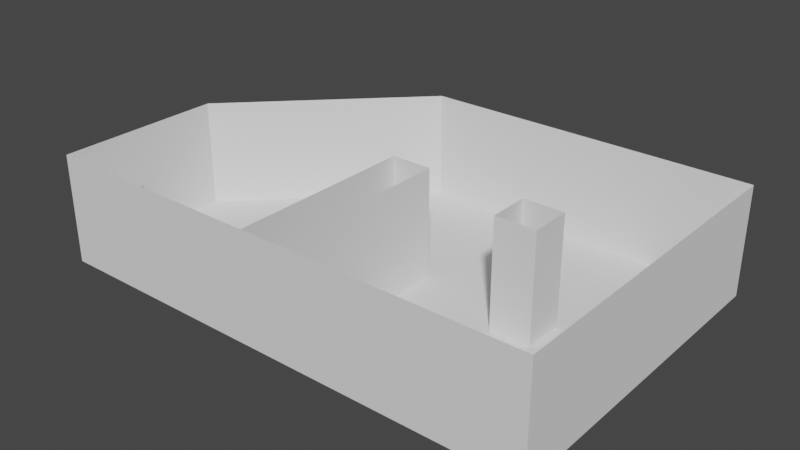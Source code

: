 # Source: room.blend  (saved by Blender 3.1.7; exported with 4.5.12 LTS)
import bpy
from mathutils import Matrix  # noqa: F401  (used for matrix-valued properties, if any)

bpy.ops.wm.read_factory_settings(use_empty=True)
scene = bpy.context.scene
scene.name = 'Scene'

# ---- collections
col_collection = bpy.data.collections.new('Collection'); scene.collection.children.link(col_collection)

# ---- world
world_world = bpy.data.worlds.new('World'); scene.world = world_world
world_world.use_nodes = True; world_world.node_tree.nodes.clear()
_N = world_world.node_tree.nodes; _L = world_world.node_tree.links
n0 = _N.new('ShaderNodeOutputWorld'); n0.name = 'World Output'; n0.location = (300, 300)
n1 = _N.new('ShaderNodeBackground'); n1.name = 'Background'; n1.location = (10, 300)
n1.inputs[0].default_value = (0.05088, 0.05088, 0.05088, 1.0)
_L.new(n1.outputs[0], n0.inputs[0])
n0.is_active_output = True
world_world.color = (0.05088, 0.05088, 0.05088)
world_world.use_sun_shadow = False
world_world.sun_shadow_jitter_overblur = 0.0

# ---- meshes
me_plane = bpy.data.meshes.new('Plane')
me_plane.from_pydata([(-7.476, 3.268e-07, 7.476), (7.476, 3.268e-07, 7.476), (0.0, -3.268e-07, -7.476), (7.476, -3.268e-07, -7.476), (-7.476, 0.0, 0.0), (7.476, 0.0, 0.0), (14.95, 3.268e-07, 7.476), (14.95, 0.0, 0.0), (14.95, -3.268e-07, -7.476), (-7.476, 4.867, 7.476), (7.476, 4.867, 7.476), (0.0, 4.867, -7.476), (7.476, 4.867, -7.476), (-7.476, 4.867, -2.128e-07), (14.95, 4.867, 7.476), (14.95, 4.867, -2.128e-07), (14.95, 4.867, -7.476), (8.883, 4.008e-08, 0.917), (8.883, 4.867, 0.917), (8.883, -4.008e-08, -0.917), (8.883, 4.867, -0.917), (10.72, 4.008e-08, 0.917), (10.72, 4.867, 0.917), (10.72, -4.008e-08, -0.917), (10.72, 4.867, -0.917), (2.695, 3.268e-07, 7.476), (2.695, 4.867, 7.476), (2.695, -3.767e-08, -0.8617), (2.695, 4.867, -0.8617), (4.529, 3.268e-07, 7.476), (4.529, 4.867, 7.476), (4.529, -3.767e-08, -0.8617), (4.529, 4.867, -0.8617), (-5.382, 1.724, 6.299), (-5.274, 2.006, 6.217), (-5.15, 1.448, 6.6), (-4.879, 1.535, 6.73), (-5.239, 1.001, 6.486), (-5.03, 0.7739, 6.534), (-5.525, 1.003, 6.114), (-5.518, 0.7739, 5.899), (-5.613, 1.448, 5.998), (-5.668, 1.535, 5.703), (-5.305, 1.497, 6.399), (-5.144, 1.619, 6.386), (-5.458, 1.497, 6.2), (-5.404, 1.619, 6.047), (-5.258, 1.259, 6.46), (-5.063, 1.212, 6.49), (-5.505, 1.259, 6.139), (-5.485, 1.212, 5.942), (-5.384, 1.112, 6.296), (-5.276, 0.9613, 6.213), (-5.166, 1.724, 6.133), (-4.934, 1.448, 6.434), (-5.023, 1.001, 6.319), (-5.309, 1.003, 5.947), (-5.397, 1.448, 5.832), (-5.089, 1.497, 6.233), (-5.242, 1.497, 6.034), (-5.042, 1.259, 6.294), (-5.289, 1.259, 5.973), (-5.168, 1.112, 6.13), (-6.422, 2.857, 5.11), (-6.314, 3.139, 5.028), (-6.19, 2.581, 5.411), (-5.919, 2.669, 5.541), (-6.279, 2.134, 5.296), (-6.07, 1.907, 5.345), (-6.565, 2.136, 4.924), (-6.558, 1.907, 4.71), (-6.653, 2.581, 4.809), (-6.708, 2.669, 4.514), (-6.346, 2.63, 5.21), (-6.184, 2.752, 5.197), (-6.498, 2.63, 5.011), (-6.444, 2.752, 4.858), (-6.298, 2.392, 5.271), (-6.103, 2.346, 5.301), (-6.545, 2.392, 4.95), (-6.525, 2.346, 4.753), (-6.424, 2.245, 5.107), (-6.316, 2.095, 5.024), (-6.206, 2.857, 4.944), (-5.974, 2.581, 5.245), (-6.063, 2.134, 5.13), (-6.349, 2.136, 4.758), (-6.437, 2.581, 4.643), (-6.13, 2.63, 5.043), (-6.282, 2.63, 4.845), (-6.082, 2.392, 5.105), (-6.329, 2.392, 4.784), (-6.208, 2.245, 4.941), (-3.203, 2.889, 5.39), (-3.149, 3.04, 5.294), (-3.018, 2.721, 5.52), (-2.833, 2.754, 5.515), (-3.123, 2.459, 5.521), (-3.013, 2.308, 5.516), (-3.373, 2.467, 5.391), (-3.439, 2.32, 5.294), (-3.422, 2.732, 5.31), (-3.523, 2.772, 5.157), (-3.151, 2.753, 5.445), (-3.059, 2.809, 5.388), (-3.284, 2.757, 5.376), (-3.287, 2.815, 5.269), (-3.124, 2.612, 5.488), (-3.014, 2.568, 5.461), (-3.34, 2.618, 5.376), (-3.382, 2.577, 5.27), (-3.244, 2.528, 5.445), (-3.216, 2.424, 5.387), (-3.13, 2.859, 5.248), (-2.945, 2.691, 5.377), (-3.05, 2.43, 5.378), (-3.299, 2.437, 5.248), (-3.349, 2.702, 5.167), (-3.077, 2.724, 5.303), (-3.211, 2.727, 5.233), (-3.051, 2.582, 5.346), (-3.267, 2.588, 5.233), (-3.17, 2.498, 5.302)], [], [(4, 5, 3, 2), (0, 1, 5, 4), (5, 1, 6, 7), (5, 7, 8, 3), (8, 7, 15, 16), (6, 1, 10, 14), (2, 3, 12, 11), (3, 8, 16, 12), (0, 4, 13, 9), (7, 6, 14, 15), (4, 2, 11, 13), (1, 0, 9, 10), (17, 18, 20, 19), (19, 20, 24, 23), (23, 24, 22, 21), (21, 22, 18, 17), (25, 26, 28, 27), (27, 28, 32, 31), (31, 32, 30, 29), (35, 43, 33, 45, 41, 49, 39, 51, 37, 47), (53, 58, 54, 60, 55, 62, 56, 61, 57, 59), (44, 34, 33, 43), (48, 36, 35, 47), (52, 38, 37, 51), (50, 40, 39, 49), (46, 42, 41, 45), (36, 44, 43, 35), (34, 46, 45, 33), (38, 48, 47, 37), (42, 50, 49, 41), (40, 52, 51, 39), (44, 36, 54, 58), (48, 38, 55, 60), (52, 40, 56, 62), (50, 42, 57, 61), (46, 34, 53, 59), (34, 44, 58, 53), (42, 46, 59, 57), (36, 48, 60, 54), (40, 50, 61, 56), (38, 52, 62, 55), (65, 73, 63, 75, 71, 79, 69, 81, 67, 77), (83, 88, 84, 90, 85, 92, 86, 91, 87, 89), (74, 64, 63, 73), (78, 66, 65, 77), (82, 68, 67, 81), (80, 70, 69, 79), (76, 72, 71, 75), (66, 74, 73, 65), (64, 76, 75, 63), (68, 78, 77, 67), (72, 80, 79, 71), (70, 82, 81, 69), (74, 66, 84, 88), (78, 68, 85, 90), (82, 70, 86, 92), (80, 72, 87, 91), (76, 64, 83, 89), (64, 74, 88, 83), (72, 76, 89, 87), (66, 78, 90, 84), (70, 80, 91, 86), (68, 82, 92, 85), (95, 103, 93, 105, 101, 109, 99, 111, 97, 107), (113, 118, 114, 120, 115, 122, 116, 121, 117, 119), (104, 94, 93, 103), (108, 96, 95, 107), (112, 98, 97, 111), (110, 100, 99, 109), (106, 102, 101, 105), (96, 104, 103, 95), (94, 106, 105, 93), (98, 108, 107, 97), (102, 110, 109, 101), (100, 112, 111, 99), (104, 96, 114, 118), (108, 98, 115, 120), (112, 100, 116, 122), (110, 102, 117, 121), (106, 94, 113, 119), (94, 104, 118, 113), (102, 106, 119, 117), (96, 108, 120, 114), (100, 110, 121, 116), (98, 112, 122, 115)])
me_plane.polygons.foreach_set('use_smooth', [0, 0, 0, 0, 0, 0, 0, 0, 0, 0, 0, 0, 0, 0, 0, 0, 0, 0, 0, 1, 1, 1, 1, 1, 1, 1, 1, 1, 1, 1, 1, 1, 1, 1, 1, 1, 1, 1, 1, 1, 1, 1, 1, 1, 1, 1, 1, 1, 1, 1, 1, 1, 1, 1, 1, 1, 1, 1, 1, 1, 1, 1, 1, 1, 1, 1, 1, 1, 1, 1, 1, 1, 1, 1, 1, 1, 1, 1, 1, 1, 1, 1, 1, 1, 1])
_uv = me_plane.uv_layers.new(name='UVMap')
_uv.uv.foreach_set('vector', [0.2428, 0.7283, 0.2428, 0.2428, 0.4856, 0.2428, 0.4856, 0.4856, 0.0, 0.7283, 0.0, 0.2428, 0.2428, 0.2428, 0.2428, 0.7283, 0.2428, 0.2428, 0.0, 0.2428, 0.0, 0.0, 0.2428, 0.0, 0.2428, 0.2428, 0.2428, 0.0, 0.4856, 0.0, 0.4856, 0.2428, 0.7854, 0.4859, 0.7854, 0.2436, 0.9422, 0.2424, 0.9422, 0.4848, 0.6123, 0.02979, 0.6123, 0.2602, 0.4856, 0.2304, 0.4856, 0.0, 0.7854, 0.9595, 0.7854, 0.7227, 0.9297, 0.737, 0.9297, 0.9738, 0.7854, 0.7227, 0.7854, 0.4859, 0.9297, 0.5002, 0.9297, 0.737, 0.7854, 0.009575, 0.7684, 0.2513, 0.6123, 0.2417, 0.6293, 0.0, 0.7854, 0.2436, 0.7854, 0.001157, 0.9422, 0.0, 0.9422, 0.2424, 0.7684, 0.2513, 0.7854, 0.5104, 0.6293, 0.5008, 0.6123, 0.2417, 0.6123, 0.2602, 0.6123, 0.721, 0.4856, 0.6912, 0.4856, 0.2304, 0.545, 0.7214, 0.545, 0.8782, 0.4856, 0.8777, 0.4856, 0.721, 0.2142, 0.8714, 0.2142, 0.7413, 0.2692, 0.7283, 0.2692, 0.8585, 0.6045, 0.7215, 0.6045, 0.8779, 0.545, 0.8774, 0.545, 0.721, 0.1564, 0.879, 0.1564, 0.734, 0.2142, 0.7283, 0.2142, 0.8733, 0.6123, 0.5116, 0.769, 0.5104, 0.769, 0.7808, 0.6123, 0.7819, 0.2692, 0.8714, 0.2692, 0.7413, 0.3243, 0.7283, 0.3243, 0.8585, 7.451e-09, 0.7298, 0.1564, 0.7283, 0.1564, 0.9986, 0.0, 1.0, 0.3243, 0.7377, 0.327, 0.7365, 0.3276, 0.733, 0.3299, 0.7361, 0.333, 0.7364, 0.3317, 0.7395, 0.333, 0.7432, 0.33, 0.742, 0.3276, 0.744, 0.327, 0.7402, 0.3663, 0.733, 0.3692, 0.7356, 0.3723, 0.7353, 0.3716, 0.7386, 0.3736, 0.742, 0.3703, 0.7413, 0.3685, 0.7437, 0.3671, 0.7401, 0.364, 0.7381, 0.3664, 0.7365, 0.4367, 0.7336, 0.4367, 0.7283, 0.4395, 0.7306, 0.4395, 0.7337, 0.4101, 0.7339, 0.4122, 0.7403, 0.4082, 0.7377, 0.407, 0.7339, 0.3318, 0.7437, 0.3278, 0.7471, 0.3276, 0.744, 0.33, 0.742, 0.3348, 0.7394, 0.337, 0.7458, 0.333, 0.7432, 0.3317, 0.7395, 0.3317, 0.7337, 0.337, 0.7342, 0.333, 0.7364, 0.3299, 0.7361, 0.4298, 0.7283, 0.4298, 0.735, 0.4278, 0.7363, 0.4278, 0.7324, 0.3278, 0.7283, 0.3317, 0.7337, 0.3299, 0.7361, 0.3276, 0.733, 0.4122, 0.7283, 0.4101, 0.7339, 0.407, 0.7339, 0.4082, 0.7306, 0.337, 0.7342, 0.3348, 0.7394, 0.3317, 0.7395, 0.333, 0.7364, 0.4198, 0.7354, 0.4198, 0.7292, 0.4227, 0.7283, 0.4227, 0.732, 0.3705, 0.7328, 0.3758, 0.7324, 0.3723, 0.7353, 0.3692, 0.7356, 0.3746, 0.7379, 0.3781, 0.7437, 0.3736, 0.742, 0.3716, 0.7386, 0.6087, 0.7341, 0.6045, 0.7309, 0.609, 0.7309, 0.6114, 0.7327, 0.6087, 0.7276, 0.6096, 0.721, 0.612, 0.7251, 0.6115, 0.729, 0.4395, 0.7332, 0.4395, 0.7283, 0.4418, 0.7298, 0.4418, 0.7326, 0.3656, 0.7283, 0.3705, 0.7328, 0.3692, 0.7356, 0.3663, 0.733, 0.434, 0.7283, 0.434, 0.735, 0.4319, 0.7363, 0.4319, 0.7324, 0.3758, 0.7324, 0.3746, 0.7379, 0.3716, 0.7386, 0.3723, 0.7353, 0.6045, 0.7309, 0.6087, 0.7276, 0.6115, 0.729, 0.609, 0.7309, 0.6096, 0.7408, 0.6087, 0.7341, 0.6114, 0.7327, 0.612, 0.7367, 0.337, 0.7377, 0.3398, 0.7365, 0.3404, 0.733, 0.3427, 0.7361, 0.3458, 0.7364, 0.3445, 0.7395, 0.3458, 0.7432, 0.3427, 0.742, 0.3404, 0.744, 0.3398, 0.7402, 0.3522, 0.733, 0.3551, 0.7356, 0.3582, 0.7353, 0.3575, 0.7386, 0.3595, 0.742, 0.3562, 0.7413, 0.3543, 0.7437, 0.353, 0.7401, 0.3498, 0.7381, 0.3523, 0.7365, 0.434, 0.7336, 0.434, 0.7283, 0.4367, 0.7306, 0.4367, 0.7337, 0.4049, 0.7339, 0.407, 0.7403, 0.403, 0.7377, 0.4018, 0.7339, 0.3446, 0.7437, 0.3406, 0.7471, 0.3404, 0.744, 0.3427, 0.742, 0.3476, 0.7394, 0.3498, 0.7458, 0.3458, 0.7432, 0.3445, 0.7395, 0.3445, 0.7337, 0.3498, 0.7342, 0.3458, 0.7364, 0.3427, 0.7361, 0.4278, 0.7283, 0.4278, 0.735, 0.4257, 0.7363, 0.4257, 0.7324, 0.3406, 0.7283, 0.3445, 0.7337, 0.3427, 0.7361, 0.3404, 0.733, 0.407, 0.7283, 0.4049, 0.7339, 0.4018, 0.7339, 0.403, 0.7306, 0.3498, 0.7342, 0.3476, 0.7394, 0.3445, 0.7395, 0.3458, 0.7364, 0.4227, 0.7354, 0.4227, 0.7292, 0.4257, 0.7283, 0.4257, 0.732, 0.3564, 0.7328, 0.3617, 0.7324, 0.3582, 0.7353, 0.3551, 0.7356, 0.3605, 0.7379, 0.364, 0.7437, 0.3595, 0.742, 0.3575, 0.7386, 0.3823, 0.7414, 0.3781, 0.7382, 0.3826, 0.7382, 0.3851, 0.7401, 0.3823, 0.735, 0.3832, 0.7283, 0.3856, 0.7324, 0.3851, 0.7363, 0.4441, 0.7283, 0.4441, 0.7332, 0.4418, 0.7317, 0.4418, 0.7289, 0.3515, 0.7283, 0.3564, 0.7328, 0.3551, 0.7356, 0.3522, 0.733, 0.4319, 0.7283, 0.4319, 0.735, 0.4298, 0.7363, 0.4298, 0.7324, 0.3617, 0.7324, 0.3605, 0.7379, 0.3575, 0.7386, 0.3582, 0.7353, 0.3781, 0.7382, 0.3823, 0.735, 0.3851, 0.7363, 0.3826, 0.7382, 0.3832, 0.7481, 0.3823, 0.7414, 0.3851, 0.7401, 0.3856, 0.744, 0.3856, 0.7339, 0.3873, 0.7333, 0.3876, 0.7311, 0.389, 0.733, 0.3909, 0.7332, 0.3901, 0.735, 0.3909, 0.7373, 0.389, 0.7365, 0.3876, 0.7377, 0.3873, 0.7354, 0.3947, 0.7311, 0.3964, 0.7327, 0.3983, 0.7325, 0.3979, 0.7345, 0.3991, 0.7365, 0.3971, 0.7361, 0.396, 0.7375, 0.3952, 0.7354, 0.3933, 0.7342, 0.3948, 0.7332, 0.45, 0.7284, 0.45, 0.7315, 0.4483, 0.7302, 0.4483, 0.7283, 0.4185, 0.7317, 0.4198, 0.7355, 0.4174, 0.7339, 0.4167, 0.7317, 0.3901, 0.7375, 0.3878, 0.7396, 0.3876, 0.7377, 0.389, 0.7365, 0.3919, 0.735, 0.3933, 0.7388, 0.3909, 0.7373, 0.3901, 0.735, 0.3901, 0.7315, 0.3933, 0.7319, 0.3909, 0.7332, 0.389, 0.733, 0.4471, 0.7283, 0.4471, 0.7323, 0.4459, 0.7331, 0.4459, 0.7308, 0.3878, 0.7283, 0.3901, 0.7315, 0.389, 0.733, 0.3876, 0.7311, 0.4198, 0.7283, 0.4185, 0.7317, 0.4167, 0.7317, 0.4174, 0.7297, 0.3933, 0.7319, 0.3919, 0.735, 0.3901, 0.735, 0.3909, 0.7332, 0.4441, 0.7326, 0.4441, 0.7288, 0.4459, 0.7283, 0.4459, 0.7305, 0.3972, 0.731, 0.4004, 0.7308, 0.3983, 0.7325, 0.3964, 0.7327, 0.3997, 0.7341, 0.4018, 0.7375, 0.3991, 0.7365, 0.3979, 0.7345, 0.4147, 0.7362, 0.4122, 0.7343, 0.4149, 0.7343, 0.4164, 0.7354, 0.4147, 0.7323, 0.4152, 0.7283, 0.4167, 0.7308, 0.4164, 0.7331, 0.4514, 0.7283, 0.4514, 0.7312, 0.45, 0.7304, 0.45, 0.7287, 0.3943, 0.7283, 0.3972, 0.731, 0.3964, 0.7327, 0.3947, 0.7311, 0.4483, 0.7283, 0.4483, 0.7323, 0.4471, 0.7331, 0.4471, 0.7308, 0.4004, 0.7308, 0.3997, 0.7341, 0.3979, 0.7345, 0.3983, 0.7325, 0.4122, 0.7343, 0.4147, 0.7323, 0.4164, 0.7331, 0.4149, 0.7343, 0.4153, 0.7402, 0.4147, 0.7362, 0.4164, 0.7354, 0.4167, 0.7378])
me_plane.use_remesh_fix_poles = True
me_plane.use_remesh_preserve_attributes = False
me_plane.update()

# ---- objects
ob_plane = bpy.data.objects.new('Plane', me_plane)

# ---- transforms, parenting, visibility, modifiers, constraints
ob_plane.location = (0.0, 0.0, 0.0)
ob_plane.rotation_euler = (1.571, -0.0, 0.0)

# ---- collection membership
col_collection.objects.link(ob_plane)

# ---- scene / render settings (as saved in the file)
scene.frame_start = 1; scene.frame_end = 250; scene.frame_set(1)
scene.render.engine = 'BLENDER_EEVEE_NEXT'
scene.cycles.sampling_pattern = 'TABULATED_SOBOL'
scene.cycles.use_light_tree = False
scene.view_settings.view_transform = 'Filmic'
bpy.context.view_layer.update()

# ---- added for rendering (the .blend has no active camera and no usable light): camera, sun
cam_auto = bpy.data.cameras.new('AutoCamera')
cam_auto.lens = 50.0
cam_auto.sensor_width = 36.0
cam_auto.clip_end = 1000.0
ob_auto_camera = bpy.data.objects.new('AutoCamera', cam_auto)
scene.collection.objects.link(ob_auto_camera)
ob_auto_camera.location = (29.0791, -30.4096, 22.7068)
ob_auto_camera.rotation_euler = (1.09748, -7.21219e-08, 0.694738)
scene.camera = ob_auto_camera
light_auto_sun = bpy.data.lights.new('AutoSun', 'SUN')
light_auto_sun.energy = 3.0
light_auto_sun.angle = 0.0523599
ob_auto_sun = bpy.data.objects.new('AutoSun', light_auto_sun)
scene.collection.objects.link(ob_auto_sun)
ob_auto_sun.rotation_euler = (0.872665, 0.174533, 0.523599)
bpy.context.view_layer.update()

